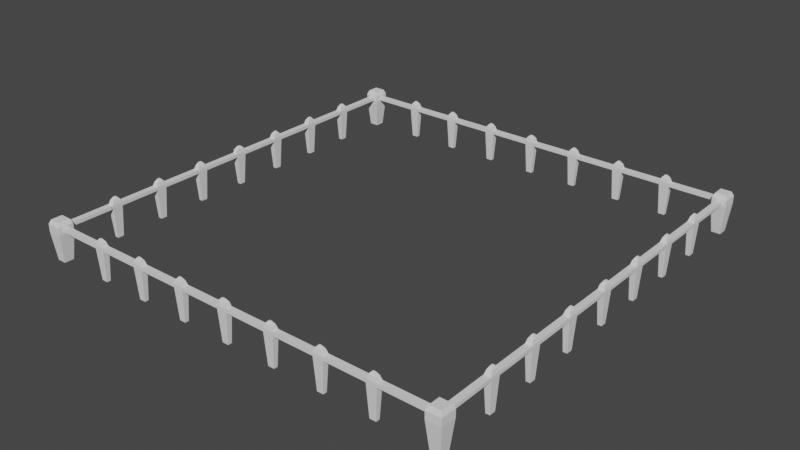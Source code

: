 # Source: Paddock.blend  (saved by Blender 2.81.16; exported with 4.5.12 LTS)
import bpy
from mathutils import Matrix  # noqa: F401  (used for matrix-valued properties, if any)

bpy.ops.wm.read_factory_settings(use_empty=True)
scene = bpy.context.scene
scene.name = 'Scene'

# ---- collections
col_collection = bpy.data.collections.new('Collection'); scene.collection.children.link(col_collection)

# ---- world
world_world = bpy.data.worlds.new('World'); scene.world = world_world
world_world.use_nodes = True; world_world.node_tree.nodes.clear()
_N = world_world.node_tree.nodes; _L = world_world.node_tree.links
n0 = _N.new('ShaderNodeOutputWorld'); n0.name = 'World Output'; n0.location = (300, 300)
n1 = _N.new('ShaderNodeBackground'); n1.name = 'Background'; n1.location = (10, 300)
n1.inputs[0].default_value = (0.05088, 0.05088, 0.05088, 1.0)
_L.new(n1.outputs[0], n0.inputs[0])
n0.is_active_output = True
world_world.color = (0.05088, 0.05088, 0.05088)
world_world.use_sun_shadow = False
world_world.sun_shadow_jitter_overblur = 0.0

# ---- meshes
me_cube_001 = bpy.data.meshes.new('Cube.001')
me_cube_001.from_pydata([(-7.306, -7.332, 0.002726), (-7.334, -7.361, 1.915), (-7.306, -7.011, 0.002726), (-7.334, -6.981, 1.915), (-7.002, -7.332, 0.002726), (-6.974, -7.361, 1.915), (-7.002, -7.011, 0.002726), (-6.974, -6.981, 1.915), (-7.398, -7.428, 1.357), (-7.398, -7.428, 1.714), (-7.264, -6.914, 1.614), (-7.264, -6.914, 1.457), (-6.91, -7.069, 1.614), (-6.91, -7.069, 1.457), (-6.91, -7.274, 1.614), (-6.91, -7.274, 1.457), (-7.044, -6.914, 1.614), (-7.044, -6.914, 1.457), (-6.91, -7.428, 1.714), (-6.91, -7.428, 1.357), (-7.398, -6.914, 1.714), (-7.398, -6.914, 1.357), (-6.91, -6.914, 1.714), (-6.91, -6.914, 1.357), (-5.355, -7.069, 1.614), (-5.355, -7.069, 1.457), (-5.355, -7.274, 1.614), (-5.355, -7.274, 1.457), (-7.264, -5.359, 1.614), (-7.264, -5.359, 1.457), (-7.044, -5.359, 1.614), (-7.044, -5.359, 1.457), (-7.264, -5.013, 1.614), (-7.264, -5.013, 1.457), (-7.044, -5.013, 1.614), (-7.044, -5.013, 1.457), (-5.009, -7.069, 1.614), (-5.009, -7.069, 1.457), (-5.009, -7.274, 1.614), (-5.009, -7.274, 1.457), (-3.627, -7.069, 1.614), (-3.627, -7.069, 1.457), (-3.627, -7.274, 1.614), (-3.627, -7.274, 1.457), (-3.281, -7.069, 1.614), (-3.281, -7.069, 1.457), (-3.281, -7.274, 1.614), (-3.281, -7.274, 1.457), (-7.264, -3.631, 1.614), (-7.264, -3.631, 1.457), (-7.044, -3.631, 1.614), (-7.044, -3.631, 1.457), (-7.264, -3.285, 1.614), (-7.264, -3.285, 1.457), (-7.044, -3.285, 1.614), (-7.044, -3.285, 1.457), (-7.264, -1.903, 1.614), (-7.264, -1.903, 1.457), (-7.044, -1.903, 1.614), (-7.044, -1.903, 1.457), (-7.264, -1.557, 1.614), (-7.264, -1.557, 1.457), (-7.044, -1.557, 1.614), (-7.044, -1.557, 1.457), (-7.264, -0.1747, 1.614), (-7.264, -0.1747, 1.457), (-7.044, -0.1747, 1.614), (-7.044, -0.1747, 1.457), (-7.264, -3.001e-05, 1.614), (-7.264, -3.001e-05, 1.457), (-7.044, -3.001e-05, 1.614), (-7.044, -3.001e-05, 1.457), (-1.899, -7.069, 1.614), (-1.899, -7.069, 1.457), (-1.899, -7.274, 1.614), (-1.899, -7.274, 1.457), (-1.553, -7.069, 1.614), (-1.553, -7.069, 1.457), (-1.553, -7.274, 1.614), (-1.553, -7.274, 1.457), (-0.1711, -7.069, 1.614), (-0.1711, -7.069, 1.457), (-0.1711, -7.274, 1.614), (-0.1711, -7.274, 1.457), (5.841e-06, -7.069, 1.614), (5.841e-06, -7.069, 1.457), (5.841e-06, -7.274, 1.614), (5.841e-06, -7.274, 1.457), (-5.303, -7.099, 1.8), (-5.303, -7.243, 1.8), (-7.231, -5.307, 1.8), (-7.077, -5.307, 1.8), (-7.231, -5.065, 1.8), (-7.077, -5.065, 1.8), (-5.061, -7.099, 1.8), (-5.061, -7.243, 1.8), (-3.575, -7.099, 1.8), (-3.575, -7.243, 1.8), (-3.333, -7.099, 1.8), (-3.333, -7.243, 1.8), (-7.231, -3.579, 1.8), (-7.077, -3.579, 1.8), (-7.231, -3.337, 1.8), (-7.077, -3.337, 1.8), (-7.231, -1.851, 1.8), (-7.077, -1.851, 1.8), (-7.231, -1.609, 1.8), (-7.077, -1.609, 1.8), (-7.231, -0.1489, 1.8), (-7.077, -0.1489, 1.8), (-7.231, -3.001e-05, 1.8), (-7.077, -3.001e-05, 1.8), (-1.847, -7.099, 1.8), (-1.847, -7.243, 1.8), (-1.605, -7.099, 1.8), (-1.605, -7.243, 1.8), (-0.1452, -7.099, 1.8), (-0.1452, -7.243, 1.8), (5.841e-06, -7.099, 1.8), (5.841e-06, -7.243, 1.8), (-5.218, -7.15, 1.932), (-5.218, -7.193, 1.932), (-7.177, -5.222, 1.932), (-7.131, -5.222, 1.932), (-7.177, -5.15, 1.932), (-7.131, -5.15, 1.932), (-5.146, -7.15, 1.932), (-5.146, -7.193, 1.932), (-3.49, -7.15, 1.932), (-3.49, -7.193, 1.932), (-3.418, -7.15, 1.932), (-3.418, -7.193, 1.932), (-7.177, -3.494, 1.932), (-7.131, -3.494, 1.932), (-7.177, -3.422, 1.932), (-7.131, -3.422, 1.932), (-7.177, -1.766, 1.932), (-7.131, -1.766, 1.932), (-7.177, -1.694, 1.932), (-7.131, -1.694, 1.932), (-7.177, -0.04821, 1.932), (-7.131, -0.04821, 1.932), (-7.177, -3.001e-05, 1.932), (-7.131, -3.001e-05, 1.932), (-1.762, -7.15, 1.932), (-1.762, -7.193, 1.932), (-1.69, -7.15, 1.932), (-1.69, -7.193, 1.932), (-0.05073, -7.15, 1.932), (-0.05073, -7.193, 1.932), (5.841e-06, -7.15, 1.932), (5.841e-06, -7.193, 1.932), (-5.289, -7.108, -0.0003971), (-5.289, -7.234, -0.0003971), (-7.222, -5.292, -0.0003971), (-7.086, -5.292, -0.0003971), (-7.222, -5.08, -0.0003971), (-7.086, -5.08, -0.0003971), (-5.076, -7.108, -0.0003971), (-5.076, -7.234, -0.0003971), (-3.561, -7.108, -0.0003971), (-3.561, -7.234, -0.0003971), (-3.348, -7.108, -0.0003971), (-3.348, -7.234, -0.0003971), (-7.222, -3.564, -0.0003971), (-7.086, -3.564, -0.0003971), (-7.222, -3.352, -0.0003971), (-7.086, -3.352, -0.0003971), (-7.222, -1.836, -0.0003971), (-7.086, -1.836, -0.0003971), (-7.222, -1.624, -0.0003971), (-7.086, -1.624, -0.0003971), (-7.222, -0.09593, -0.0003971), (-7.086, -0.09593, -0.0003971), (-7.222, -3.001e-05, -0.0003971), (-7.086, -3.001e-05, -0.0003971), (-1.833, -7.108, -0.0003971), (-1.833, -7.234, -0.0003971), (-1.62, -7.108, -0.0003971), (-1.62, -7.234, -0.0003971), (-0.1083, -7.108, -0.0003971), (-0.1083, -7.234, -0.0003971), (5.839e-06, -7.108, -0.0003971), (5.839e-06, -7.234, -0.0003971)], [], [(9, 1, 3, 20), (20, 3, 7, 22), (22, 7, 5, 18), (18, 5, 1, 9), (2, 6, 4, 0), (7, 3, 1, 5), (4, 19, 8, 0), (19, 18, 9, 8), (6, 23, 19, 4), (15, 13, 25, 27), (2, 21, 23, 6), (17, 11, 29, 31), (0, 8, 21, 2), (8, 9, 20, 21), (12, 13, 23, 22), (15, 14, 18, 19), (13, 15, 19, 23), (14, 12, 22, 18), (10, 11, 21, 20), (17, 16, 22, 23), (11, 17, 23, 21), (16, 10, 20, 22), (62, 60, 106, 107), (13, 12, 24, 25), (12, 14, 26, 24), (14, 15, 27, 26), (35, 31, 155, 157), (11, 10, 28, 29), (10, 16, 30, 28), (16, 17, 31, 30), (33, 32, 48, 49), (29, 28, 32, 33), (80, 82, 117, 116), (30, 31, 35, 34), (36, 38, 42, 40), (26, 27, 39, 38), (43, 41, 160, 161), (25, 24, 36, 37), (61, 63, 171, 170), (38, 39, 43, 42), (39, 37, 41, 43), (37, 36, 40, 41), (44, 46, 74, 72), (41, 40, 44, 45), (50, 54, 103, 101), (42, 43, 47, 46), (50, 51, 55, 54), (32, 34, 50, 48), (34, 35, 51, 50), (35, 33, 49, 51), (55, 53, 57, 59), (83, 81, 180, 181), (49, 48, 52, 53), (42, 46, 99, 97), (44, 40, 96, 98), (53, 52, 56, 57), (52, 54, 58, 56), (54, 55, 59, 58), (63, 61, 65, 67), (58, 59, 63, 62), (29, 33, 156, 154), (57, 56, 60, 61), (55, 51, 165, 167), (61, 60, 64, 65), (60, 62, 66, 64), (62, 63, 67, 66), (69, 68, 70, 71), (65, 64, 68, 69), (34, 32, 92, 93), (66, 67, 71, 70), (81, 85, 182, 180), (46, 47, 75, 74), (47, 45, 73, 75), (45, 44, 72, 73), (77, 76, 80, 81), (73, 72, 76, 77), (54, 52, 102, 103), (74, 75, 79, 78), (72, 74, 113, 112), (76, 78, 82, 80), (78, 79, 83, 82), (79, 77, 81, 83), (85, 84, 86, 87), (82, 83, 87, 86), (87, 83, 181, 183), (81, 80, 84, 85), (101, 103, 135, 133), (113, 115, 147, 145), (88, 89, 121, 120), (103, 102, 134, 135), (114, 112, 144, 146), (100, 101, 133, 132), (115, 114, 146, 147), (97, 99, 131, 129), (40, 42, 97, 96), (32, 28, 90, 92), (58, 62, 107, 105), (52, 48, 100, 102), (30, 34, 93, 91), (60, 56, 104, 106), (70, 68, 110, 111), (48, 50, 101, 100), (28, 30, 91, 90), (78, 76, 114, 115), (56, 58, 105, 104), (68, 64, 108, 110), (38, 36, 94, 95), (66, 70, 111, 109), (26, 38, 95, 89), (36, 24, 88, 94), (86, 84, 118, 119), (64, 66, 109, 108), (76, 72, 112, 114), (46, 44, 98, 99), (24, 26, 89, 88), (82, 86, 119, 117), (74, 78, 115, 113), (84, 80, 116, 118), (120, 121, 127, 126), (122, 123, 125, 124), (128, 129, 131, 130), (132, 133, 135, 134), (136, 137, 139, 138), (140, 141, 143, 142), (144, 145, 147, 146), (148, 149, 151, 150), (90, 91, 123, 122), (116, 117, 149, 148), (102, 100, 132, 134), (93, 92, 124, 125), (119, 118, 150, 151), (104, 105, 137, 136), (92, 90, 122, 124), (117, 119, 151, 149), (107, 106, 138, 139), (91, 93, 125, 123), (118, 116, 148, 150), (105, 107, 139, 137), (95, 94, 126, 127), (106, 104, 136, 138), (89, 95, 127, 121), (108, 109, 141, 140), (94, 88, 120, 126), (111, 110, 142, 143), (96, 97, 129, 128), (110, 108, 140, 142), (99, 98, 130, 131), (109, 111, 143, 141), (98, 96, 128, 130), (112, 113, 145, 144), (155, 154, 156, 157), (153, 152, 158, 159), (161, 160, 162, 163), (165, 164, 166, 167), (169, 168, 170, 171), (173, 172, 174, 175), (177, 176, 178, 179), (181, 180, 182, 183), (49, 53, 166, 164), (69, 71, 175, 174), (51, 49, 164, 165), (31, 29, 154, 155), (63, 59, 169, 171), (65, 69, 174, 172), (57, 61, 170, 168), (77, 79, 179, 178), (59, 57, 168, 169), (71, 67, 173, 175), (37, 39, 159, 158), (73, 77, 178, 176), (85, 87, 183, 182), (67, 65, 172, 173), (79, 75, 177, 179), (45, 47, 163, 162), (27, 25, 152, 153), (39, 27, 153, 159), (41, 45, 162, 160), (75, 73, 176, 177), (25, 37, 158, 152), (53, 55, 167, 166), (33, 35, 157, 156), (47, 43, 161, 163)])
_uv = me_cube_001.uv_layers.new(name='UVMap')
_uv.uv.foreach_set('vector', [0.5417, 0.0, 0.625, 0.0, 0.625, 0.25, 0.5417, 0.25, 0.5417, 0.25, 0.625, 0.25, 0.625, 0.5, 0.5417, 0.5, 0.5417, 0.5, 0.625, 0.5, 0.625, 0.75, 0.5417, 0.75, 0.5417, 0.75, 0.625, 0.75, 0.625, 1.0, 0.5417, 1.0, 0.125, 0.5, 0.375, 0.5, 0.375, 0.75, 0.125, 0.75, 0.625, 0.5, 0.875, 0.5, 0.875, 0.75, 0.625, 0.75, 0.375, 0.75, 0.4951, 0.75, 0.4951, 1.0, 0.375, 1.0, 0.4951, 0.75, 0.5417, 0.75, 0.5417, 1.0, 0.4951, 1.0, 0.375, 0.5, 0.4951, 0.5, 0.4951, 0.75, 0.375, 0.75, 0.5081, 0.708, 0.5081, 0.542, 0.5081, 0.542, 0.5081, 0.708, 0.375, 0.25, 0.4951, 0.25, 0.4951, 0.5, 0.375, 0.5, 0.5081, 0.4557, 0.5081, 0.2943, 0.5081, 0.2943, 0.5081, 0.4557, 0.375, 0.0, 0.4951, 0.0, 0.4951, 0.25, 0.375, 0.25, 0.4951, 0.0, 0.5417, 0.0, 0.5417, 0.25, 0.4951, 0.25, 0.5286, 0.542, 0.5081, 0.542, 0.4951, 0.5, 0.5417, 0.5, 0.5081, 0.708, 0.5286, 0.708, 0.5417, 0.75, 0.4951, 0.75, 0.5081, 0.542, 0.5081, 0.708, 0.4951, 0.75, 0.4951, 0.5, 0.5286, 0.708, 0.5286, 0.542, 0.5417, 0.5, 0.5417, 0.75, 0.5286, 0.2943, 0.5081, 0.2943, 0.4951, 0.25, 0.5417, 0.25, 0.5081, 0.4557, 0.5286, 0.4557, 0.5417, 0.5, 0.4951, 0.5, 0.5081, 0.2943, 0.5081, 0.4557, 0.4951, 0.5, 0.4951, 0.25, 0.5286, 0.4557, 0.5286, 0.2943, 0.5417, 0.25, 0.5417, 0.5, 0.5286, 0.4557, 0.5286, 0.2943, 0.5286, 0.2943, 0.5286, 0.4557, 0.5081, 0.542, 0.5286, 0.542, 0.5286, 0.542, 0.5081, 0.542, 0.5286, 0.542, 0.5286, 0.708, 0.5286, 0.708, 0.5286, 0.542, 0.5286, 0.708, 0.5081, 0.708, 0.5081, 0.708, 0.5286, 0.708, 0.5081, 0.4557, 0.5081, 0.4557, 0.5081, 0.4557, 0.5081, 0.4557, 0.5081, 0.2943, 0.5286, 0.2943, 0.5286, 0.2943, 0.5081, 0.2943, 0.5286, 0.2943, 0.5286, 0.4557, 0.5286, 0.4557, 0.5286, 0.2943, 0.5286, 0.4557, 0.5081, 0.4557, 0.5081, 0.4557, 0.5286, 0.4557, 0.5081, 0.2943, 0.5286, 0.2943, 0.5286, 0.2943, 0.5081, 0.2943, 0.5081, 0.2943, 0.5286, 0.2943, 0.5286, 0.2943, 0.5081, 0.2943, 0.5286, 0.542, 0.5286, 0.708, 0.5286, 0.708, 0.5286, 0.542, 0.5286, 0.4557, 0.5081, 0.4557, 0.5081, 0.4557, 0.5286, 0.4557, 0.5286, 0.542, 0.5286, 0.708, 0.5286, 0.708, 0.5286, 0.542, 0.5286, 0.708, 0.5081, 0.708, 0.5081, 0.708, 0.5286, 0.708, 0.5081, 0.708, 0.5081, 0.542, 0.5081, 0.542, 0.5081, 0.708, 0.5081, 0.542, 0.5286, 0.542, 0.5286, 0.542, 0.5081, 0.542, 0.5081, 0.2943, 0.5081, 0.4557, 0.5081, 0.4557, 0.5081, 0.2943, 0.5286, 0.708, 0.5081, 0.708, 0.5081, 0.708, 0.5286, 0.708, 0.5081, 0.708, 0.5081, 0.542, 0.5081, 0.542, 0.5081, 0.708, 0.5081, 0.542, 0.5286, 0.542, 0.5286, 0.542, 0.5081, 0.542, 0.5286, 0.542, 0.5286, 0.708, 0.5286, 0.708, 0.5286, 0.542, 0.5081, 0.542, 0.5286, 0.542, 0.5286, 0.542, 0.5081, 0.542, 0.5286, 0.4557, 0.5286, 0.4557, 0.5286, 0.4557, 0.5286, 0.4557, 0.5286, 0.708, 0.5081, 0.708, 0.5081, 0.708, 0.5286, 0.708, 0.5286, 0.4557, 0.5081, 0.4557, 0.5081, 0.4557, 0.5286, 0.4557, 0.5286, 0.2943, 0.5286, 0.4557, 0.5286, 0.4557, 0.5286, 0.2943, 0.5286, 0.4557, 0.5081, 0.4557, 0.5081, 0.4557, 0.5286, 0.4557, 0.5081, 0.4557, 0.5081, 0.2943, 0.5081, 0.2943, 0.5081, 0.4557, 0.5081, 0.4557, 0.5081, 0.2943, 0.5081, 0.2943, 0.5081, 0.4557, 0.5081, 0.708, 0.5081, 0.542, 0.5081, 0.542, 0.5081, 0.708, 0.5081, 0.2943, 0.5286, 0.2943, 0.5286, 0.2943, 0.5081, 0.2943, 0.5286, 0.708, 0.5286, 0.708, 0.5286, 0.708, 0.5286, 0.708, 0.5286, 0.542, 0.5286, 0.542, 0.5286, 0.542, 0.5286, 0.542, 0.5081, 0.2943, 0.5286, 0.2943, 0.5286, 0.2943, 0.5081, 0.2943, 0.5286, 0.2943, 0.5286, 0.4557, 0.5286, 0.4557, 0.5286, 0.2943, 0.5286, 0.4557, 0.5081, 0.4557, 0.5081, 0.4557, 0.5286, 0.4557, 0.5081, 0.4557, 0.5081, 0.2943, 0.5081, 0.2943, 0.5081, 0.4557, 0.5286, 0.4557, 0.5081, 0.4557, 0.5081, 0.4557, 0.5286, 0.4557, 0.5081, 0.2943, 0.5081, 0.2943, 0.5081, 0.2943, 0.5081, 0.2943, 0.5081, 0.2943, 0.5286, 0.2943, 0.5286, 0.2943, 0.5081, 0.2943, 0.5081, 0.4557, 0.5081, 0.4557, 0.5081, 0.4557, 0.5081, 0.4557, 0.5081, 0.2943, 0.5286, 0.2943, 0.5286, 0.2943, 0.5081, 0.2943, 0.5286, 0.2943, 0.5286, 0.4557, 0.5286, 0.4557, 0.5286, 0.2943, 0.5286, 0.4557, 0.5081, 0.4557, 0.5081, 0.4557, 0.5286, 0.4557, 0.5081, 0.2943, 0.5286, 0.2943, 0.5286, 0.4557, 0.5081, 0.4557, 0.5081, 0.2943, 0.5286, 0.2943, 0.5286, 0.2943, 0.5081, 0.2943, 0.5286, 0.4557, 0.5286, 0.2943, 0.5286, 0.2943, 0.5286, 0.4557, 0.5286, 0.4557, 0.5081, 0.4557, 0.5081, 0.4557, 0.5286, 0.4557, 0.5081, 0.542, 0.5081, 0.542, 0.5081, 0.542, 0.5081, 0.542, 0.5286, 0.708, 0.5081, 0.708, 0.5081, 0.708, 0.5286, 0.708, 0.5081, 0.708, 0.5081, 0.542, 0.5081, 0.542, 0.5081, 0.708, 0.5081, 0.542, 0.5286, 0.542, 0.5286, 0.542, 0.5081, 0.542, 0.5081, 0.542, 0.5286, 0.542, 0.5286, 0.542, 0.5081, 0.542, 0.5081, 0.542, 0.5286, 0.542, 0.5286, 0.542, 0.5081, 0.542, 0.5286, 0.4557, 0.5286, 0.2943, 0.5286, 0.2943, 0.5286, 0.4557, 0.5286, 0.708, 0.5081, 0.708, 0.5081, 0.708, 0.5286, 0.708, 0.5286, 0.542, 0.5286, 0.708, 0.5286, 0.708, 0.5286, 0.542, 0.5286, 0.542, 0.5286, 0.708, 0.5286, 0.708, 0.5286, 0.542, 0.5286, 0.708, 0.5081, 0.708, 0.5081, 0.708, 0.5286, 0.708, 0.5081, 0.708, 0.5081, 0.542, 0.5081, 0.542, 0.5081, 0.708, 0.5081, 0.542, 0.5286, 0.542, 0.5286, 0.708, 0.5081, 0.708, 0.5286, 0.708, 0.5081, 0.708, 0.5081, 0.708, 0.5286, 0.708, 0.5081, 0.708, 0.5081, 0.708, 0.5081, 0.708, 0.5081, 0.708, 0.5081, 0.542, 0.5286, 0.542, 0.5286, 0.542, 0.5081, 0.542, 0.5286, 0.4557, 0.5286, 0.4557, 0.5286, 0.4557, 0.5286, 0.4557, 0.5286, 0.708, 0.5286, 0.708, 0.5286, 0.708, 0.5286, 0.708, 0.5286, 0.542, 0.5286, 0.708, 0.5286, 0.708, 0.5286, 0.542, 0.5286, 0.4557, 0.5286, 0.2943, 0.5286, 0.2943, 0.5286, 0.4557, 0.5286, 0.542, 0.5286, 0.542, 0.5286, 0.542, 0.5286, 0.542, 0.5286, 0.2943, 0.5286, 0.4557, 0.5286, 0.4557, 0.5286, 0.2943, 0.5286, 0.708, 0.5286, 0.542, 0.5286, 0.542, 0.5286, 0.708, 0.5286, 0.708, 0.5286, 0.708, 0.5286, 0.708, 0.5286, 0.708, 0.5286, 0.542, 0.5286, 0.708, 0.5286, 0.708, 0.5286, 0.542, 0.5286, 0.2943, 0.5286, 0.2943, 0.5286, 0.2943, 0.5286, 0.2943, 0.5286, 0.4557, 0.5286, 0.4557, 0.5286, 0.4557, 0.5286, 0.4557, 0.5286, 0.2943, 0.5286, 0.2943, 0.5286, 0.2943, 0.5286, 0.2943, 0.5286, 0.4557, 0.5286, 0.4557, 0.5286, 0.4557, 0.5286, 0.4557, 0.5286, 0.2943, 0.5286, 0.2943, 0.5286, 0.2943, 0.5286, 0.2943, 0.5286, 0.4557, 0.5286, 0.2943, 0.5286, 0.2943, 0.5286, 0.4557, 0.5286, 0.2943, 0.5286, 0.4557, 0.5286, 0.4557, 0.5286, 0.2943, 0.5286, 0.2943, 0.5286, 0.4557, 0.5286, 0.4557, 0.5286, 0.2943, 0.5286, 0.708, 0.5286, 0.542, 0.5286, 0.542, 0.5286, 0.708, 0.5286, 0.2943, 0.5286, 0.4557, 0.5286, 0.4557, 0.5286, 0.2943, 0.5286, 0.2943, 0.5286, 0.2943, 0.5286, 0.2943, 0.5286, 0.2943, 0.5286, 0.708, 0.5286, 0.542, 0.5286, 0.542, 0.5286, 0.708, 0.5286, 0.4557, 0.5286, 0.4557, 0.5286, 0.4557, 0.5286, 0.4557, 0.5286, 0.708, 0.5286, 0.708, 0.5286, 0.708, 0.5286, 0.708, 0.5286, 0.542, 0.5286, 0.542, 0.5286, 0.542, 0.5286, 0.542, 0.5286, 0.708, 0.5286, 0.542, 0.5286, 0.542, 0.5286, 0.708, 0.5286, 0.2943, 0.5286, 0.4557, 0.5286, 0.4557, 0.5286, 0.2943, 0.5286, 0.542, 0.5286, 0.542, 0.5286, 0.542, 0.5286, 0.542, 0.5286, 0.708, 0.5286, 0.542, 0.5286, 0.542, 0.5286, 0.708, 0.5286, 0.542, 0.5286, 0.708, 0.5286, 0.708, 0.5286, 0.542, 0.5286, 0.708, 0.5286, 0.708, 0.5286, 0.708, 0.5286, 0.708, 0.5286, 0.708, 0.5286, 0.708, 0.5286, 0.708, 0.5286, 0.708, 0.5286, 0.542, 0.5286, 0.542, 0.5286, 0.542, 0.5286, 0.542, 0.5286, 0.542, 0.5286, 0.708, 0.5286, 0.708, 0.5286, 0.542, 0.5286, 0.2943, 0.5286, 0.4557, 0.5286, 0.4557, 0.5286, 0.2943, 0.5286, 0.542, 0.5286, 0.708, 0.5286, 0.708, 0.5286, 0.542, 0.5286, 0.2943, 0.5286, 0.4557, 0.5286, 0.4557, 0.5286, 0.2943, 0.5286, 0.2943, 0.5286, 0.4557, 0.5286, 0.4557, 0.5286, 0.2943, 0.5286, 0.2943, 0.5286, 0.4557, 0.5286, 0.4557, 0.5286, 0.2943, 0.5286, 0.542, 0.5286, 0.708, 0.5286, 0.708, 0.5286, 0.542, 0.5286, 0.542, 0.5286, 0.708, 0.5286, 0.708, 0.5286, 0.542, 0.5286, 0.2943, 0.5286, 0.4557, 0.5286, 0.4557, 0.5286, 0.2943, 0.5286, 0.542, 0.5286, 0.708, 0.5286, 0.708, 0.5286, 0.542, 0.5286, 0.2943, 0.5286, 0.2943, 0.5286, 0.2943, 0.5286, 0.2943, 0.5286, 0.4557, 0.5286, 0.2943, 0.5286, 0.2943, 0.5286, 0.4557, 0.5286, 0.708, 0.5286, 0.542, 0.5286, 0.542, 0.5286, 0.708, 0.5286, 0.2943, 0.5286, 0.4557, 0.5286, 0.4557, 0.5286, 0.2943, 0.5286, 0.2943, 0.5286, 0.2943, 0.5286, 0.2943, 0.5286, 0.2943, 0.5286, 0.708, 0.5286, 0.708, 0.5286, 0.708, 0.5286, 0.708, 0.5286, 0.4557, 0.5286, 0.2943, 0.5286, 0.2943, 0.5286, 0.4557, 0.5286, 0.4557, 0.5286, 0.4557, 0.5286, 0.4557, 0.5286, 0.4557, 0.5286, 0.542, 0.5286, 0.542, 0.5286, 0.542, 0.5286, 0.542, 0.5286, 0.4557, 0.5286, 0.4557, 0.5286, 0.4557, 0.5286, 0.4557, 0.5286, 0.708, 0.5286, 0.542, 0.5286, 0.542, 0.5286, 0.708, 0.5286, 0.2943, 0.5286, 0.2943, 0.5286, 0.2943, 0.5286, 0.2943, 0.5286, 0.708, 0.5286, 0.708, 0.5286, 0.708, 0.5286, 0.708, 0.5286, 0.2943, 0.5286, 0.4557, 0.5286, 0.4557, 0.5286, 0.2943, 0.5286, 0.542, 0.5286, 0.542, 0.5286, 0.542, 0.5286, 0.542, 0.5286, 0.4557, 0.5286, 0.2943, 0.5286, 0.2943, 0.5286, 0.4557, 0.5286, 0.542, 0.5286, 0.708, 0.5286, 0.708, 0.5286, 0.542, 0.5286, 0.2943, 0.5286, 0.2943, 0.5286, 0.2943, 0.5286, 0.2943, 0.5286, 0.708, 0.5286, 0.542, 0.5286, 0.542, 0.5286, 0.708, 0.5286, 0.4557, 0.5286, 0.4557, 0.5286, 0.4557, 0.5286, 0.4557, 0.5286, 0.542, 0.5286, 0.542, 0.5286, 0.542, 0.5286, 0.542, 0.5286, 0.542, 0.5286, 0.708, 0.5286, 0.708, 0.5286, 0.542, 0.5081, 0.4557, 0.5081, 0.2943, 0.5081, 0.2943, 0.5081, 0.4557, 0.5081, 0.708, 0.5081, 0.542, 0.5081, 0.542, 0.5081, 0.708, 0.5081, 0.708, 0.5081, 0.542, 0.5081, 0.542, 0.5081, 0.708, 0.5081, 0.4557, 0.5081, 0.2943, 0.5081, 0.2943, 0.5081, 0.4557, 0.5081, 0.4557, 0.5081, 0.2943, 0.5081, 0.2943, 0.5081, 0.4557, 0.5081, 0.4557, 0.5081, 0.2943, 0.5081, 0.2943, 0.5081, 0.4557, 0.5081, 0.708, 0.5081, 0.542, 0.5081, 0.542, 0.5081, 0.708, 0.5081, 0.708, 0.5081, 0.542, 0.5081, 0.542, 0.5081, 0.708, 0.5081, 0.2943, 0.5081, 0.2943, 0.5081, 0.2943, 0.5081, 0.2943, 0.5081, 0.2943, 0.5081, 0.4557, 0.5081, 0.4557, 0.5081, 0.2943, 0.5081, 0.4557, 0.5081, 0.2943, 0.5081, 0.2943, 0.5081, 0.4557, 0.5081, 0.4557, 0.5081, 0.2943, 0.5081, 0.2943, 0.5081, 0.4557, 0.5081, 0.4557, 0.5081, 0.4557, 0.5081, 0.4557, 0.5081, 0.4557, 0.5081, 0.2943, 0.5081, 0.2943, 0.5081, 0.2943, 0.5081, 0.2943, 0.5081, 0.2943, 0.5081, 0.2943, 0.5081, 0.2943, 0.5081, 0.2943, 0.5081, 0.542, 0.5081, 0.708, 0.5081, 0.708, 0.5081, 0.542, 0.5081, 0.4557, 0.5081, 0.2943, 0.5081, 0.2943, 0.5081, 0.4557, 0.5081, 0.4557, 0.5081, 0.4557, 0.5081, 0.4557, 0.5081, 0.4557, 0.5081, 0.542, 0.5081, 0.708, 0.5081, 0.708, 0.5081, 0.542, 0.5081, 0.542, 0.5081, 0.542, 0.5081, 0.542, 0.5081, 0.542, 0.5081, 0.542, 0.5081, 0.708, 0.5081, 0.708, 0.5081, 0.542, 0.5081, 0.4557, 0.5081, 0.2943, 0.5081, 0.2943, 0.5081, 0.4557, 0.5081, 0.708, 0.5081, 0.708, 0.5081, 0.708, 0.5081, 0.708, 0.5081, 0.542, 0.5081, 0.708, 0.5081, 0.708, 0.5081, 0.542, 0.5081, 0.708, 0.5081, 0.542, 0.5081, 0.542, 0.5081, 0.708, 0.5081, 0.708, 0.5081, 0.708, 0.5081, 0.708, 0.5081, 0.708, 0.5081, 0.542, 0.5081, 0.542, 0.5081, 0.542, 0.5081, 0.542, 0.5081, 0.708, 0.5081, 0.542, 0.5081, 0.542, 0.5081, 0.708, 0.5081, 0.542, 0.5081, 0.542, 0.5081, 0.542, 0.5081, 0.542, 0.5081, 0.2943, 0.5081, 0.4557, 0.5081, 0.4557, 0.5081, 0.2943, 0.5081, 0.2943, 0.5081, 0.4557, 0.5081, 0.4557, 0.5081, 0.2943, 0.5081, 0.708, 0.5081, 0.708, 0.5081, 0.708, 0.5081, 0.708])
me_cube_001.use_remesh_fix_poles = True
me_cube_001.use_remesh_preserve_attributes = False
me_cube_001.use_mirror_vertex_groups = False
me_cube_001.update()

# ---- objects
ob_cube = bpy.data.objects.new('Cube', me_cube_001)

# ---- transforms, parenting, visibility, modifiers, constraints
ob_cube.location = (0.0, 0.0, 0.0)
ob_cube.scale = (1.4, 1.4, 1.0)
ob_cube.lineart.crease_threshold = 0.0
_m = ob_cube.modifiers.new('Mirror', 'MIRROR')
_m.use_axis = (True, True, False)

# ---- collection membership
col_collection.objects.link(ob_cube)

# ---- scene / render settings (as saved in the file)
scene.frame_start = 1; scene.frame_end = 250; scene.frame_set(1)
scene.render.engine = 'BLENDER_EEVEE_NEXT'
scene.cycles.use_denoising = False
scene.cycles.samples = 128
scene.cycles.sampling_pattern = 'TABULATED_SOBOL'
scene.cycles.use_adaptive_sampling = False
scene.cycles.use_light_tree = False
scene.view_settings.view_transform = 'Filmic'
bpy.context.view_layer.update()

# ---- added for rendering (the .blend has no active camera and no usable light): camera, sun
cam_auto = bpy.data.cameras.new('AutoCamera')
cam_auto.lens = 50.0
cam_auto.sensor_width = 36.0
cam_auto.clip_end = 1000.0
ob_auto_camera = bpy.data.objects.new('AutoCamera', cam_auto)
scene.collection.objects.link(ob_auto_camera)
ob_auto_camera.location = (27.218, -32.6616, 22.7403)
ob_auto_camera.rotation_euler = (1.09748, -7.21219e-08, 0.694738)
scene.camera = ob_auto_camera
light_auto_sun = bpy.data.lights.new('AutoSun', 'SUN')
light_auto_sun.energy = 3.0
light_auto_sun.angle = 0.0523599
ob_auto_sun = bpy.data.objects.new('AutoSun', light_auto_sun)
scene.collection.objects.link(ob_auto_sun)
ob_auto_sun.rotation_euler = (0.872665, 0.174533, 0.523599)
bpy.context.view_layer.update()
